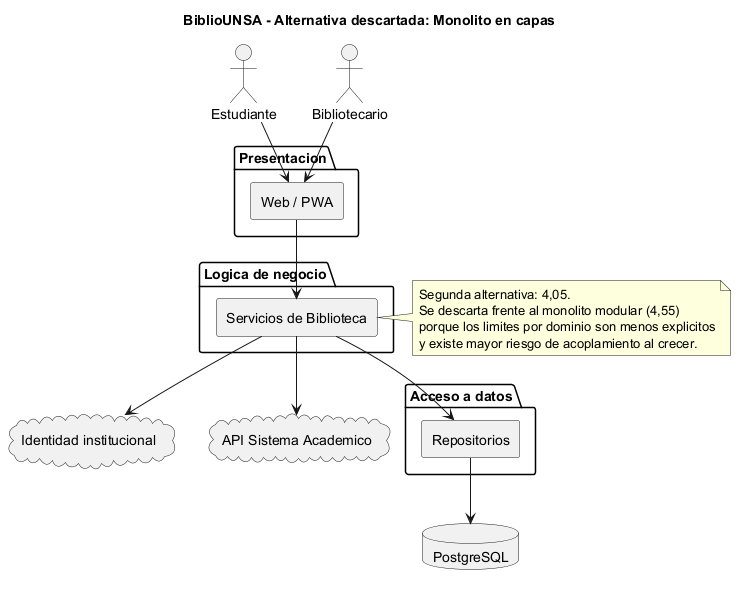

The diagram above was rendered by PlantUML. Its source (embedded in the PNG):
@startuml
skinparam componentStyle rectangle
title BiblioUNSA - Alternativa descartada: Monolito en capas
actor Estudiante
actor Bibliotecario
package "Presentacion" {
  [Web / PWA] as UI
}
package "Logica de negocio" {
  [Servicios de Biblioteca] as NEG
}
package "Acceso a datos" {
  [Repositorios] as REP
}
database "PostgreSQL" as DB
cloud "Identidad institucional" as SSO
cloud "API Sistema Academico" as ACAD
Estudiante --> UI
Bibliotecario --> UI
UI --> NEG
NEG --> REP
REP --> DB
NEG --> SSO
NEG --> ACAD
note right of NEG
Segunda alternativa: 4,05.
Se descarta frente al monolito modular (4,55)
porque los limites por dominio son menos explicitos
y existe mayor riesgo de acoplamiento al crecer.
end note
@enduml